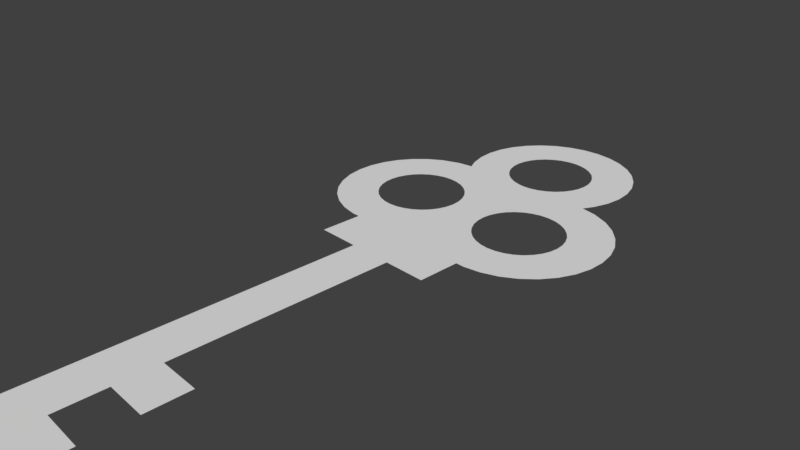 # Source: key.blend  (saved by Blender 2.79.0; exported with 4.5.12 LTS)
import bpy
from mathutils import Matrix  # noqa: F401  (used for matrix-valued properties, if any)

bpy.ops.wm.read_factory_settings(use_empty=True)
scene = bpy.context.scene
scene.name = 'Scene'

# ---- collections
col_collection_1 = bpy.data.collections.new('Collection 1'); scene.collection.children.link(col_collection_1)

# ---- world
world_world = bpy.data.worlds.new('World'); scene.world = world_world
world_world.color = (0.05088, 0.05088, 0.05088)
world_world.use_sun_shadow = False
world_world.sun_shadow_jitter_overblur = 0.0
world_world.cycles.sampling_method = 'MANUAL'

# ---- cameras
cam_camera = bpy.data.cameras.new('Camera')
cam_camera.clip_end = 100.0
cam_camera.lens = 35.0
cam_camera.sensor_width = 32.0
cam_camera.sensor_height = 18.0
cam_camera.ortho_scale = 7.314
cam_camera.dof.focus_distance = 0.0

# ---- meshes
me_circle = bpy.data.meshes.new('Circle')
me_circle.from_pydata([(0.9336, 1.223, -3.576e-07), (1.059, 1.235, -3.576e-07), (1.179, 1.272, -3.576e-07), (1.29, 1.331, -3.576e-07), (1.387, 1.411, -3.576e-07), (1.467, 1.508, -3.576e-07), (1.526, 1.619, -3.576e-07), (1.563, 1.739, -2.384e-07), (1.575, 1.864, -2.384e-07), (1.563, 1.99, -2.384e-07), (1.526, 2.11, -2.384e-07), (1.467, 2.221, -2.384e-07), (1.387, 2.318, -2.384e-07), (1.29, 2.398, -2.384e-07), (1.179, 2.457, -2.384e-07), (1.059, 2.494, -2.384e-07), (0.9336, 2.506, -2.384e-07), (0.8085, 2.494, -2.384e-07), (0.6882, 2.457, -2.384e-07), (0.5772, 2.398, -2.384e-07), (0.48, 2.318, -2.384e-07), (0.4003, 2.221, -2.384e-07), (0.341, 2.11, -2.384e-07), (0.3045, 1.99, -2.384e-07), (0.2922, 1.864, -2.384e-07), (0.3045, 1.739, -3.576e-07), (0.341, 1.619, -3.576e-07), (0.4003, 1.508, -3.576e-07), (0.48, 1.411, -3.576e-07), (0.5773, 1.331, -3.576e-07), (0.6882, 1.272, -3.576e-07), (0.8085, 1.235, -3.576e-07), (0.1159, 3.115, -2.709e-07), (0.2362, 3.151, -2.709e-07), (0.3471, 3.211, -2.709e-07), (0.4443, 3.29, -2.709e-07), (0.5241, 3.388, -2.709e-07), (0.5834, 3.499, -2.709e-07), (0.6199, 3.619, -1.516e-07), (0.6322, 3.744, -1.516e-07), (0.6199, 3.869, -1.516e-07), (0.5834, 3.989, -1.516e-07), (0.5241, 4.1, -1.516e-07), (0.4443, 4.198, -1.516e-07), (0.3471, 4.277, -1.516e-07), (0.2362, 4.337, -1.516e-07), (0.1159, 4.373, -1.516e-07), (-0.9336, 1.223, -3.576e-07), (-1.059, 1.235, -3.576e-07), (-1.179, 1.272, -3.576e-07), (-1.29, 1.331, -3.576e-07), (-1.387, 1.411, -3.576e-07), (-1.467, 1.508, -3.576e-07), (-1.526, 1.619, -3.576e-07), (-1.563, 1.739, -2.384e-07), (-1.575, 1.864, -2.384e-07), (-1.563, 1.99, -2.384e-07), (-1.526, 2.11, -2.384e-07), (-1.467, 2.221, -2.384e-07), (-1.387, 2.318, -2.384e-07), (-1.29, 2.398, -2.384e-07), (-1.179, 2.457, -2.384e-07), (-1.059, 2.494, -2.384e-07), (-0.9336, 2.506, -2.384e-07), (-0.8085, 2.494, -2.384e-07), (-0.6882, 2.457, -2.384e-07), (-0.5772, 2.398, -2.384e-07), (-0.48, 2.318, -2.384e-07), (-0.4003, 2.221, -2.384e-07), (-0.341, 2.11, -2.384e-07), (-0.3045, 1.99, -2.384e-07), (-0.2922, 1.864, -2.384e-07), (-0.3045, 1.739, -3.576e-07), (-0.341, 1.619, -3.576e-07), (-0.4003, 1.508, -3.576e-07), (-0.48, 1.411, -3.576e-07), (-0.5773, 1.331, -3.576e-07), (-0.6882, 1.272, -3.576e-07), (-0.8085, 1.235, -3.576e-07), (0.0, 3.103, -2.709e-07), (-0.1159, 3.115, -2.709e-07), (-0.2362, 3.151, -2.709e-07), (-0.3471, 3.211, -2.709e-07), (-0.4443, 3.29, -2.709e-07), (-0.5241, 3.388, -2.709e-07), (-0.5834, 3.499, -2.709e-07), (-0.6199, 3.619, -1.516e-07), (-0.6322, 3.744, -1.516e-07), (-0.6199, 3.869, -1.516e-07), (-0.5834, 3.989, -1.516e-07), (-0.5241, 4.1, -1.516e-07), (-0.4443, 4.198, -1.516e-07), (-0.3471, 4.277, -1.516e-07), (-0.2362, 4.337, -1.516e-07), (-0.1159, 4.373, -1.516e-07), (0.0, 4.385, -1.516e-07), (1.069, 3.113, -4.46e-07), (1.151, 3.276, -4.46e-07), (1.222, 3.511, -2.139e-07), (1.246, 3.754, -2.139e-07), (1.222, 3.998, -2.139e-07), (1.151, 4.232, -2.139e-07), (1.035, 4.448, -2.139e-07), (0.8801, 4.637, -2.139e-07), (0.6909, 4.793, -2.139e-07), (0.475, 4.908, -2.139e-07), (0.2407, 4.979, -2.139e-07), (-0.002998, 5.003, -2.139e-07), (-0.2467, 4.979, -2.139e-07), (-0.4809, 4.908, -2.139e-07), (-0.6969, 4.793, -2.139e-07), (-0.8861, 4.637, -2.139e-07), (-1.041, 4.448, -2.139e-07), (-1.157, 4.232, -2.139e-07), (-1.228, 3.998, -2.139e-07), (-1.252, 3.754, -2.139e-07), (-1.228, 3.511, -4.46e-07), (-1.157, 3.276, -4.46e-07), (-1.075, 3.113, -4.46e-07), (-2.141, 1.496, -1.785e-07), (-2.044, 1.272, -1.869e-07), (-1.906, 1.07, -1.991e-07), (-1.73, 0.8992, -2.144e-07), (-1.524, 0.7661, -2.324e-07), (1.061, 0.6313, -2.139e-07), (1.301, 0.6756, -2.139e-07), (1.529, 0.7661, -2.139e-07), (1.734, 0.8992, -2.139e-07), (1.91, 1.07, -2.139e-07), (2.049, 1.272, -2.139e-07), (2.146, 1.496, -2.139e-07), (2.197, 1.736, -2.139e-07), (2.2, 1.981, -2.139e-07), (2.156, 2.221, -2.139e-07), (2.066, 2.449, -2.139e-07), (1.932, 2.654, -2.139e-07), (1.762, 2.83, -2.139e-07), (1.56, 2.969, -2.139e-07), (1.305, 3.073, -2.139e-07), (-1.297, 0.6756, -2.523e-07), (-1.056, 0.6313, -2.733e-07), (0.9408, 0.6313, -2.139e-07), (-2.192, 1.736, -1.74e-07), (-2.196, 1.981, -1.737e-07), (-2.152, 2.221, -1.776e-07), (-2.061, 2.449, -1.855e-07), (-1.928, 2.654, -1.971e-07), (-1.757, 2.83, -2.12e-07), (-1.556, 2.969, -2.296e-07), (-1.301, 3.073, -2.519e-07), (-0.9363, 0.6313, -2.838e-07), (0.9408, 0.009373, -2.139e-07), (-0.9363, 0.009373, -2.838e-07), (0.3231, 0.009373, -2.369e-07), (-0.3186, 0.009373, -2.608e-07), (0.3231, -3.14, -2.369e-07), (0.9316, -3.14, -2.369e-07), (0.9316, -3.735, -2.369e-07), (0.3231, -3.735, -2.369e-07), (0.3231, -4.383, -2.369e-07), (0.9316, -4.383, -2.369e-07), (-0.3186, -4.991, -2.608e-07), (0.9316, -4.991, -2.369e-07)], [], [(99, 100, 101, 102, 103, 104, 105, 106, 107, 108, 109, 110, 111, 112, 113, 114, 115, 87, 88, 89, 90, 91, 92, 93, 94, 95, 46, 45, 44, 43, 42, 41, 40, 39), (4, 5, 6, 7, 8, 9, 10, 11, 12, 135, 134, 133, 132, 131, 130, 129, 128, 127, 126, 125, 124, 141, 151, 153, 155, 156, 157, 158, 159, 160, 162, 161, 154, 152, 150, 140, 139, 123, 122, 121, 120, 119, 142, 143, 144, 145, 146, 59, 58, 57, 56, 55, 54, 53, 52, 51, 50, 49, 48, 47, 78, 77, 76, 75, 74, 73, 72, 71, 70, 69, 68, 67, 66, 19, 20, 21, 22, 23, 24, 25, 26, 27, 28, 29, 30, 31, 0, 1, 2, 3), (146, 147, 148, 149, 118, 117, 116, 115, 87, 86, 85, 84, 83, 82, 81, 80, 79, 32, 33, 34, 35, 36, 37, 38, 39, 99, 98, 97, 96, 138, 137, 136, 135, 12, 13, 14, 15, 16, 17, 18, 19, 66, 65, 64, 63, 62, 61, 60, 59)])
_uv = me_circle.uv_layers.new(name='UVMap')
_uv.uv.foreach_set('vector', [0.6254, 0.8748, 0.623, 0.8994, 0.6158, 0.923, 0.6042, 0.9447, 0.5886, 0.9638, 0.5695, 0.9794, 0.5478, 0.991, 0.5242, 0.9982, 0.4997, 1.001, 0.4751, 0.9982, 0.4516, 0.991, 0.4298, 0.9794, 0.4108, 0.9638, 0.3951, 0.9447, 0.3835, 0.923, 0.3764, 0.8994, 0.3739, 0.8748, 0.4363, 0.8738, 0.4376, 0.8864, 0.4412, 0.8985, 0.4472, 0.9097, 0.4552, 0.9195, 0.465, 0.9275, 0.4762, 0.9335, 0.4883, 0.9372, 0.5, 0.9384, 0.5116, 0.9372, 0.5238, 0.9335, 0.5349, 0.9275, 0.5447, 0.9195, 0.5527, 0.9097, 0.5587, 0.8985, 0.5624, 0.8864, 0.5636, 0.8738, 0.3625, 0.6405, 0.3546, 0.6501, 0.3487, 0.6611, 0.345, 0.6731, 0.3438, 0.6855, 0.345, 0.6979, 0.3486, 0.7099, 0.3545, 0.7209, 0.3625, 0.7306, 0.3083, 0.7639, 0.2951, 0.7435, 0.2861, 0.7209, 0.2817, 0.697, 0.2821, 0.6727, 0.2871, 0.6489, 0.2968, 0.6266, 0.3106, 0.6066, 0.328, 0.5897, 0.3484, 0.5764, 0.371, 0.5675, 0.3949, 0.5631, 0.4068, 0.5631, 0.4069, 0.5013, 0.4682, 0.5013, 0.4683, 0.1886, 0.4079, 0.1886, 0.4079, 0.1295, 0.4683, 0.1295, 0.4684, 0.06519, 0.4079, 0.06517, 0.4079, 0.004732, 0.5321, 0.004774, 0.5319, 0.5014, 0.5933, 0.5014, 0.5932, 0.5631, 0.6052, 0.5631, 0.6291, 0.5676, 0.6517, 0.5766, 0.6721, 0.5898, 0.6895, 0.6067, 0.7033, 0.6268, 0.7129, 0.6491, 0.718, 0.6729, 0.7183, 0.6972, 0.7139, 0.7211, 0.7049, 0.7437, 0.6917, 0.7641, 0.638, 0.7307, 0.6459, 0.721, 0.6518, 0.71, 0.6554, 0.6981, 0.6566, 0.6856, 0.6554, 0.6732, 0.6518, 0.6612, 0.6459, 0.6502, 0.638, 0.6406, 0.6283, 0.6327, 0.6173, 0.6268, 0.6054, 0.6231, 0.593, 0.6219, 0.5805, 0.6231, 0.5686, 0.6267, 0.5576, 0.6326, 0.5479, 0.6405, 0.54, 0.6502, 0.5341, 0.6612, 0.5305, 0.6732, 0.5292, 0.6856, 0.5305, 0.698, 0.5341, 0.71, 0.54, 0.721, 0.5479, 0.7306, 0.5575, 0.7386, 0.4429, 0.7385, 0.4525, 0.7306, 0.4605, 0.721, 0.4664, 0.7099, 0.47, 0.698, 0.4712, 0.6856, 0.47, 0.6731, 0.4664, 0.6612, 0.4605, 0.6502, 0.4526, 0.6405, 0.4429, 0.6326, 0.4319, 0.6267, 0.42, 0.6231, 0.4075, 0.6218, 0.3951, 0.6231, 0.3832, 0.6267, 0.3721, 0.6326, 0.6916, 0.7639, 0.6746, 0.7813, 0.6546, 0.7952, 0.6292, 0.8056, 0.6066, 0.8095, 0.6148, 0.8258, 0.6219, 0.8491, 0.6243, 0.8734, 0.5626, 0.8724, 0.5613, 0.8599, 0.5577, 0.8479, 0.5518, 0.8369, 0.5439, 0.8272, 0.5342, 0.8193, 0.5231, 0.8134, 0.5111, 0.8097, 0.4996, 0.8085, 0.4881, 0.8097, 0.4761, 0.8134, 0.465, 0.8193, 0.4553, 0.8272, 0.4474, 0.8369, 0.4415, 0.8479, 0.4378, 0.8599, 0.4366, 0.8724, 0.3755, 0.8734, 0.3779, 0.8491, 0.385, 0.8258, 0.3931, 0.8095, 0.3696, 0.8056, 0.3442, 0.7952, 0.3241, 0.7813, 0.3071, 0.7639, 0.3614, 0.7304, 0.3711, 0.7383, 0.3821, 0.7442, 0.3941, 0.7478, 0.4066, 0.7491, 0.4191, 0.7478, 0.431, 0.7442, 0.4421, 0.7383, 0.5571, 0.7383, 0.5681, 0.7442, 0.5801, 0.7478, 0.5926, 0.7491, 0.6051, 0.7478, 0.617, 0.7442, 0.6281, 0.7383, 0.6378, 0.7304])
me_circle.use_remesh_preserve_volume = False
me_circle.use_remesh_preserve_attributes = False
me_circle.use_mirror_vertex_groups = False
me_circle.update()

# ---- objects
ob_circle = bpy.data.objects.new('Circle', me_circle)
ob_camera = bpy.data.objects.new('Camera', cam_camera)

# ---- transforms, parenting, visibility, modifiers, constraints
ob_circle.location = (0.0, 0.0, 0.0)
ob_circle.lineart.crease_threshold = 0.0
ob_camera.location = (7.481, -6.508, 5.344)
ob_camera.rotation_euler = (1.109, 0.0, 0.8149)
ob_camera.lock_rotations_4d = False
ob_camera.empty_display_type = 'ARROWS'
ob_camera.color = (0.0, 0.0, 0.0, 0.0)
ob_camera.display_type = 'WIRE'
ob_camera.lineart.crease_threshold = 0.0

# ---- collection membership
col_collection_1.objects.link(ob_circle)
col_collection_1.objects.link(ob_camera)

# ---- scene / render settings (as saved in the file)
scene.camera = ob_camera
scene.frame_start = 1; scene.frame_end = 250; scene.frame_set(1)
scene.render.engine = 'CYCLES'
scene.render.resolution_percentage = 50
scene.render.dither_intensity = 0.0
scene.cycles.use_denoising = False
scene.cycles.samples = 128
scene.cycles.sampling_pattern = 'TABULATED_SOBOL'
scene.cycles.use_adaptive_sampling = False
scene.cycles.use_light_tree = False
scene.cycles.blur_glossy = 0.0
scene.cycles.sample_clamp_indirect = 0.0
scene.view_settings.view_transform = 'Standard'
bpy.context.view_layer.update()

# ---- added for rendering (the .blend has no usable light): sun
light_auto_sun = bpy.data.lights.new('AutoSun', 'SUN')
light_auto_sun.energy = 3.0
light_auto_sun.angle = 0.0523599
ob_auto_sun = bpy.data.objects.new('AutoSun', light_auto_sun)
scene.collection.objects.link(ob_auto_sun)
ob_auto_sun.rotation_euler = (0.872665, 0.174533, 0.523599)
bpy.context.view_layer.update()
